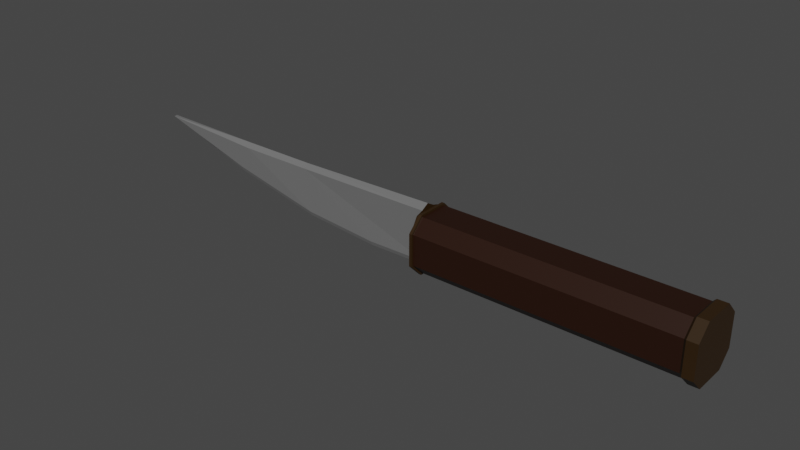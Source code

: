 # Source: noj.blend  (saved by Blender 3.5.10; exported with 4.5.12 LTS)
import bpy
from mathutils import Matrix  # noqa: F401  (used for matrix-valued properties, if any)

bpy.ops.wm.read_factory_settings(use_empty=True)
scene = bpy.context.scene
scene.name = 'Scene'

# ---- collections
col_collection = bpy.data.collections.new('Collection'); scene.collection.children.link(col_collection)

# ---- materials (node trees are filled in below, after node groups)
mat_material_001 = bpy.data.materials.new('Material.001')
mat_material_001.use_transparent_shadow = False
mat_material_002 = bpy.data.materials.new('Material.002')
mat_material_002.use_transparent_shadow = False
mat_material_003 = bpy.data.materials.new('Material.003')
mat_material_003.use_transparent_shadow = False

# ---- material node trees
mat_material_001.use_nodes = True; mat_material_001.node_tree.nodes.clear()
_N = mat_material_001.node_tree.nodes; _L = mat_material_001.node_tree.links
n0 = _N.new('ShaderNodeBsdfPrincipled'); n0.name = 'Principled BSDF'; n0.location = (10, 300)
n0.distribution = 'GGX'
n0.subsurface_method = 'RANDOM_WALK_SKIN'
n0.inputs[0].default_value = (0.4109, 0.4109, 0.4109, 1.0)
n0.inputs[1].default_value = 0.6378
n0.inputs[2].default_value = 0.2559
n0.inputs[3].default_value = 1.45
n0.inputs[13].default_value = 0.752
n0.inputs[27].default_value = (0.0, 0.0, 0.0, 1.0)
n0.inputs[28].default_value = 1.0
n1 = _N.new('ShaderNodeOutputMaterial'); n1.name = 'Material Output'; n1.location = (300, 300)
_L.new(n0.outputs[0], n1.inputs[0])
n1.is_active_output = True
mat_material_002.use_nodes = True; mat_material_002.node_tree.nodes.clear()
_N = mat_material_002.node_tree.nodes; _L = mat_material_002.node_tree.links
n0 = _N.new('ShaderNodeBsdfPrincipled'); n0.name = 'Principled BSDF'; n0.location = (10, 300)
n0.distribution = 'GGX'
n0.subsurface_method = 'RANDOM_WALK_SKIN'
n0.inputs[0].default_value = (0.02718, 0.01194, 0.0008884, 1.0)
n0.inputs[3].default_value = 1.45
n0.inputs[27].default_value = (0.0, 0.0, 0.0, 1.0)
n0.inputs[28].default_value = 1.0
n1 = _N.new('ShaderNodeOutputMaterial'); n1.name = 'Material Output'; n1.location = (300, 300)
_L.new(n0.outputs[0], n1.inputs[0])
n1.is_active_output = True
mat_material_003.use_nodes = True; mat_material_003.node_tree.nodes.clear()
_N = mat_material_003.node_tree.nodes; _L = mat_material_003.node_tree.links
n0 = _N.new('ShaderNodeBsdfPrincipled'); n0.name = 'Principled BSDF'; n0.location = (10, 300)
n0.distribution = 'GGX'
n0.subsurface_method = 'RANDOM_WALK_SKIN'
n0.inputs[0].default_value = (0.01885, 0.004117, 0.0, 1.0)
n0.inputs[3].default_value = 1.45
n0.inputs[27].default_value = (0.0, 0.0, 0.0, 1.0)
n0.inputs[28].default_value = 1.0
n1 = _N.new('ShaderNodeOutputMaterial'); n1.name = 'Material Output'; n1.location = (300, 300)
_L.new(n0.outputs[0], n1.inputs[0])
n1.is_active_output = True

# ---- world
world_world = bpy.data.worlds.new('World'); scene.world = world_world
world_world.use_nodes = True; world_world.node_tree.nodes.clear()
_N = world_world.node_tree.nodes; _L = world_world.node_tree.links
n0 = _N.new('ShaderNodeOutputWorld'); n0.name = 'World Output'; n0.location = (300, 300)
n1 = _N.new('ShaderNodeBackground'); n1.name = 'Background'; n1.location = (10, 300)
n1.inputs[0].default_value = (0.05088, 0.05088, 0.05088, 1.0)
_L.new(n1.outputs[0], n0.inputs[0])
n0.is_active_output = True
world_world.color = (0.05088, 0.05088, 0.05088)
world_world.use_sun_shadow = False
world_world.sun_shadow_jitter_overblur = 0.0

# ---- meshes
me_cube_001 = bpy.data.meshes.new('Cube.001')
me_cube_001.from_pydata([(-0.8037, -0.06742, 0.0394), (-1.167, -0.06742, 1.099), (-0.8037, 0.06742, 0.0394), (-1.167, 0.06742, 1.099), (0.04343, 0.06742, -0.9013), (0.0536, -0.2782, 1.051), (0.0536, 0.2782, 1.051), (0.04343, -0.06742, -0.9013), (-0.1825, 0.06742, -0.9344), (-0.4757, -0.155, 0.937), (-0.4757, 0.155, 0.937), (-0.1825, -0.06742, -0.9344), (-0.4629, 0.06742, -0.7047), (-0.7568, -0.155, 0.937), (-0.7568, 0.155, 0.937), (-0.4629, -0.06742, -0.7047), (1.0, -1.0, -0.5482), (1.0, -0.5482, -1.0), (1.0, -0.5482, 1.0), (1.0, -1.0, 0.5482), (1.0, 0.5482, -1.0), (1.0, 1.0, -0.5482), (1.0, 1.0, 0.5482), (1.0, 0.5482, 1.0), (0.06556, 1.0, -0.5482), (0.06556, 0.5482, -1.0), (0.05376, 0.5496, -1.034), (0.06556, 0.5482, 1.0), (0.06556, 1.0, 0.5482), (0.05376, 0.5496, 0.9664), (0.06556, -0.5482, -1.0), (0.06556, -1.0, -0.5482), (0.05376, -0.5496, -1.034), (0.06556, -1.0, 0.5482), (0.06556, -0.5482, 1.0), (0.05376, -0.5496, 0.9664), (1.009, 0.5937, 1.083), (1.009, 1.083, 0.5937), (1.009, -0.5937, -1.083), (1.009, -1.083, -0.5937), (1.009, 1.083, -0.5937), (1.009, 0.5937, -1.083), (1.009, -1.083, 0.5937), (1.009, -0.5937, 1.083), (1.046, 0.5937, 1.083), (1.046, 1.083, 0.5937), (1.046, -0.5937, -1.083), (1.046, -1.083, -0.5937), (1.046, 1.083, -0.5937), (1.046, 0.5937, -1.083), (1.046, -1.083, 0.5937), (1.046, -0.5937, 1.083), (0.07573, 0.5482, 1.0), (0.07573, 1.0, 0.5482), (0.07573, -0.5482, -1.0), (0.07573, -1.0, -0.5482), (0.07573, 0.5482, -1.0), (0.07573, 1.0, -0.5482), (0.07573, -0.5482, 1.0), (0.07573, -1.0, 0.5482), (0.06556, 1.069, -0.5767), (0.06556, 0.5767, -1.069), (0.06556, 0.5767, 1.069), (0.06556, 1.069, 0.5767), (0.06556, -0.5767, -1.069), (0.06556, -1.069, -0.5767), (0.06556, -1.069, 0.5767), (0.06556, -0.5767, 1.069), (0.07573, 1.069, 0.5767), (0.07573, -1.069, -0.5767), (0.07573, 0.5767, -1.069), (0.07573, -0.5767, 1.069), (0.07573, 0.5767, 1.069), (0.07573, -0.5767, -1.069), (0.07573, 1.069, -0.5767), (0.07573, -1.069, 0.5767), (-0.8037, 0.0, -0.1223), (-1.167, 0.0, 1.099), (0.04343, 0.0, -1.063), (0.0536, 0.0, 1.212), (-0.1825, 0.0, -1.096), (-0.4757, 0.0, 1.099), (-0.4629, 0.0, -0.8664), (-0.7568, 0.0, 1.099)], [], [(77, 2, 76), (32, 78, 30), (58, 72, 71), (13, 0, 15), (20, 40, 41), (83, 1, 13), (53, 21, 57), (28, 24, 4), (33, 65, 66), (29, 35, 34), (10, 4, 8), (78, 11, 80), (35, 5, 7), (82, 11, 15), (12, 10, 8), (81, 5, 79), (7, 9, 11), (2, 14, 12), (76, 15, 0), (83, 9, 81), (9, 15, 11), (24, 25, 26), (27, 28, 29), (30, 31, 32), (33, 34, 35), (23, 53, 52), (17, 55, 54), (53, 72, 52), (54, 69, 73), (56, 17, 54), (41, 46, 38), (23, 43, 36), (16, 38, 39), (20, 38, 17), (18, 42, 43), (19, 39, 42), (22, 40, 21), (23, 37, 22), (46, 48, 44), (40, 49, 41), (36, 45, 37), (39, 50, 42), (37, 48, 40), (42, 51, 43), (38, 47, 39), (43, 44, 36), (56, 74, 57), (58, 19, 18), (56, 21, 20), (27, 63, 28), (59, 71, 75), (52, 18, 23), (34, 66, 67), (19, 55, 16), (75, 65, 69), (72, 67, 71), (61, 74, 70), (71, 66, 75), (61, 73, 64), (64, 69, 65), (72, 63, 62), (63, 74, 60), (31, 64, 65), (34, 62, 27), (57, 68, 53), (24, 61, 25), (28, 60, 24), (55, 75, 69), (30, 61, 64), (56, 73, 70), (14, 81, 10), (12, 76, 2), (6, 81, 79), (8, 82, 12), (8, 78, 80), (3, 83, 14), (0, 77, 76), (77, 3, 2), (78, 4, 26), (32, 7, 78), (26, 25, 78), (25, 30, 78), (58, 52, 72), (13, 1, 0), (20, 21, 40), (83, 77, 1), (53, 22, 21), (26, 4, 24), (4, 6, 29), (28, 4, 29), (33, 31, 65), (6, 79, 5), (6, 5, 35), (29, 6, 35), (34, 27, 29), (10, 6, 4), (78, 7, 11), (7, 32, 31), (31, 33, 7), (33, 35, 7), (82, 80, 11), (12, 14, 10), (81, 9, 5), (7, 5, 9), (2, 3, 14), (76, 82, 15), (83, 13, 9), (9, 13, 15), (23, 22, 53), (17, 16, 55), (53, 68, 72), (54, 55, 69), (56, 20, 17), (41, 49, 46), (23, 18, 43), (16, 17, 38), (20, 41, 38), (18, 19, 42), (19, 16, 39), (22, 37, 40), (23, 36, 37), (46, 49, 48), (48, 45, 44), (44, 51, 50), (50, 47, 44), (47, 46, 44), (40, 48, 49), (36, 44, 45), (39, 47, 50), (37, 45, 48), (42, 50, 51), (38, 46, 47), (43, 51, 44), (56, 70, 74), (58, 59, 19), (56, 57, 21), (27, 62, 63), (59, 58, 71), (52, 58, 18), (34, 33, 66), (19, 59, 55), (75, 66, 65), (72, 62, 67), (61, 60, 74), (71, 67, 66), (61, 70, 73), (64, 73, 69), (72, 68, 63), (63, 68, 74), (31, 30, 64), (34, 67, 62), (57, 74, 68), (24, 60, 61), (28, 63, 60), (55, 59, 75), (30, 25, 61), (56, 54, 73), (14, 83, 81), (12, 82, 76), (6, 10, 81), (8, 80, 82), (8, 4, 78), (3, 77, 83), (0, 1, 77)])
me_cube_001.polygons.foreach_set('material_index', [0, 1, 1, 0, 1, 0, 2, 1, 1, 1, 0, 0, 1, 0, 0, 0, 0, 0, 0, 0, 0, 1, 1, 1, 1, 2, 2, 1, 1, 2, 1, 1, 1, 1, 1, 1, 1, 1, 1, 1, 1, 1, 1, 1, 1, 1, 1, 2, 2, 1, 1, 2, 1, 2, 1, 1, 1, 1, 1, 1, 1, 1, 1, 1, 1, 1, 1, 1, 1, 1, 0, 0, 0, 0, 0, 0, 0, 0, 1, 1, 1, 1, 1, 0, 1, 0, 2, 1, 1, 1, 1, 1, 1, 1, 1, 0, 0, 1, 1, 1, 0, 0, 0, 0, 0, 0, 0, 0, 2, 2, 1, 1, 2, 1, 1, 1, 1, 1, 1, 1, 1, 1, 1, 1, 1, 1, 1, 1, 1, 1, 1, 1, 1, 1, 2, 2, 1, 1, 2, 1, 2, 1, 1, 1, 1, 1, 1, 1, 1, 1, 1, 1, 1, 1, 1, 1, 1, 0, 0, 0, 0, 0, 0, 0])
_uv = me_cube_001.uv_layers.new(name='UVMap')
_uv.uv.foreach_set('vector', [0.625, 0.125, 0.375, 0.25, 0.375, 0.125, 0.2774, 0.75, 0.2763, 0.625, 0.2785, 0.6935, 0.7204, 0.6935, 0.7204, 0.5565, 0.7204, 0.6935, 0.625, 0.9487, 0.375, 1.0, 0.375, 0.9487, 0.375, 0.5565, 0.375, 0.5, 0.375, 0.5565, 0.8237, 0.625, 0.875, 0.75, 0.8237, 0.75, 0.5685, 0.4046, 0.4315, 0.5, 0.4315, 0.4046, 0.5685, 0.4035, 0.4315, 0.4035, 0.375, 0.4013, 0.5685, 0.8465, 0.4315, 0.8465, 0.5685, 0.8465, 0.7226, 0.5, 0.7226, 0.75, 0.7215, 0.6935, 0.625, 0.3364, 0.375, 0.4013, 0.375, 0.3364, 0.2763, 0.625, 0.2114, 0.75, 0.2114, 0.625, 0.625, 0.8476, 0.625, 0.8487, 0.375, 0.8487, 0.1763, 0.625, 0.2114, 0.75, 0.1763, 0.75, 0.375, 0.3013, 0.625, 0.3364, 0.375, 0.3364, 0.7886, 0.625, 0.7237, 0.75, 0.7237, 0.625, 0.375, 0.8487, 0.625, 0.9136, 0.375, 0.9136, 0.375, 0.25, 0.625, 0.3013, 0.375, 0.3013, 0.125, 0.625, 0.1763, 0.75, 0.125, 0.75, 0.8237, 0.625, 0.7886, 0.75, 0.7886, 0.625, 0.625, 0.9136, 0.375, 0.9487, 0.375, 0.9136, 0.2785, 0.5, 0.2785, 0.5565, 0.2774, 0.5, 0.625, 0.4024, 0.5685, 0.4035, 0.625, 0.4024, 0.2785, 0.6935, 0.2785, 0.75, 0.2774, 0.75, 0.5685, 0.8465, 0.625, 0.8476, 0.625, 0.8476, 0.625, 0.5, 0.5685, 0.4046, 0.625, 0.4046, 0.375, 0.6935, 0.2796, 0.75, 0.2796, 0.6935, 0.5685, 0.4046, 0.625, 0.4046, 0.625, 0.4046, 0.2796, 0.6935, 0.2796, 0.75, 0.2796, 0.6935, 0.2796, 0.5565, 0.375, 0.6935, 0.2796, 0.6935, 0.375, 0.5565, 0.375, 0.6935, 0.375, 0.6935, 0.625, 0.5565, 0.625, 0.6935, 0.625, 0.5565, 0.375, 0.75, 0.375, 0.6935, 0.375, 0.75, 0.375, 0.5565, 0.375, 0.6935, 0.375, 0.6935, 0.625, 0.75, 0.5685, 0.75, 0.625, 0.75, 0.5685, 0.75, 0.4315, 0.75, 0.5685, 0.75, 0.5685, 0.5, 0.4315, 0.5, 0.4315, 0.5, 0.625, 0.5, 0.5685, 0.5, 0.5685, 0.5, 0.375, 0.6935, 0.4315, 0.5, 0.625, 0.5565, 0.375, 0.5, 0.375, 0.5565, 0.375, 0.5565, 0.625, 0.5, 0.5685, 0.5, 0.5685, 0.5, 0.4315, 0.75, 0.5685, 0.75, 0.5685, 0.75, 0.5685, 0.5, 0.4315, 0.5, 0.4315, 0.5, 0.5685, 0.75, 0.625, 0.75, 0.625, 0.75, 0.375, 0.6935, 0.375, 0.75, 0.375, 0.75, 0.625, 0.6935, 0.625, 0.5565, 0.625, 0.5565, 0.2796, 0.5565, 0.2796, 0.5, 0.2796, 0.5, 0.625, 0.8454, 0.5685, 0.75, 0.625, 0.75, 0.2796, 0.5565, 0.375, 0.5, 0.375, 0.5565, 0.625, 0.4024, 0.5685, 0.4035, 0.5685, 0.4035, 0.5685, 0.8454, 0.625, 0.8454, 0.5685, 0.8454, 0.7204, 0.5565, 0.625, 0.6935, 0.625, 0.5565, 0.625, 0.8476, 0.5685, 0.8465, 0.625, 0.8476, 0.5685, 0.75, 0.4315, 0.8454, 0.4315, 0.75, 0.5685, 0.8454, 0.4315, 0.8465, 0.4315, 0.8454, 0.7204, 0.5565, 0.7215, 0.6935, 0.7204, 0.6935, 0.2785, 0.5565, 0.2796, 0.5, 0.2796, 0.5565, 0.625, 0.8454, 0.5685, 0.8465, 0.5685, 0.8454, 0.2785, 0.5565, 0.2796, 0.6935, 0.2785, 0.6935, 0.2785, 0.6935, 0.2796, 0.75, 0.2785, 0.75, 0.625, 0.4046, 0.5685, 0.4035, 0.625, 0.4035, 0.5685, 0.4035, 0.4315, 0.4046, 0.4315, 0.4035, 0.2785, 0.75, 0.2785, 0.6935, 0.2785, 0.75, 0.7215, 0.6935, 0.7215, 0.5565, 0.7215, 0.5565, 0.4315, 0.4046, 0.5685, 0.4046, 0.5685, 0.4046, 0.2785, 0.5, 0.2785, 0.5565, 0.2785, 0.5565, 0.5685, 0.4035, 0.4315, 0.4035, 0.4315, 0.4035, 0.4315, 0.8454, 0.5685, 0.8454, 0.4315, 0.8454, 0.2785, 0.6935, 0.2785, 0.5565, 0.2785, 0.6935, 0.2796, 0.5565, 0.2796, 0.6935, 0.2796, 0.5565, 0.8237, 0.5, 0.7886, 0.625, 0.7886, 0.5, 0.1763, 0.5, 0.125, 0.625, 0.125, 0.5, 0.7237, 0.5, 0.7886, 0.625, 0.7237, 0.625, 0.2114, 0.5, 0.1763, 0.625, 0.1763, 0.5, 0.2114, 0.5, 0.2763, 0.625, 0.2114, 0.625, 0.875, 0.5, 0.8237, 0.625, 0.8237, 0.5, 0.375, 0.0, 0.625, 0.125, 0.375, 0.125, 0.625, 0.125, 0.625, 0.25, 0.375, 0.25, 0.2763, 0.625, 0.2763, 0.5, 0.2774, 0.5, 0.2774, 0.75, 0.2763, 0.75, 0.2763, 0.625, 0.2774, 0.5, 0.2785, 0.5565, 0.2763, 0.625, 0.2785, 0.5565, 0.2785, 0.6935, 0.2763, 0.625, 0.7204, 0.6935, 0.7204, 0.5565, 0.7204, 0.5565, 0.625, 0.9487, 0.625, 1.0, 0.375, 1.0, 0.375, 0.5565, 0.375, 0.5, 0.375, 0.5, 0.8237, 0.625, 0.875, 0.625, 0.875, 0.75, 0.5685, 0.4046, 0.5685, 0.5, 0.4315, 0.5, 0.375, 0.4024, 0.375, 0.4013, 0.4315, 0.4035, 0.375, 0.4013, 0.625, 0.4013, 0.625, 0.4024, 0.5685, 0.4035, 0.375, 0.4013, 0.625, 0.4024, 0.5685, 0.8465, 0.4315, 0.8465, 0.4315, 0.8465, 0.7237, 0.5, 0.7237, 0.625, 0.7237, 0.75, 0.7237, 0.5, 0.7237, 0.75, 0.7226, 0.75, 0.7226, 0.5, 0.7237, 0.5, 0.7226, 0.75, 0.7215, 0.6935, 0.7215, 0.5565, 0.7226, 0.5, 0.625, 0.3364, 0.625, 0.4013, 0.375, 0.4013, 0.2763, 0.625, 0.2763, 0.75, 0.2114, 0.75, 0.375, 0.8487, 0.375, 0.8476, 0.4315, 0.8465, 0.4315, 0.8465, 0.5685, 0.8465, 0.375, 0.8487, 0.5685, 0.8465, 0.625, 0.8476, 0.375, 0.8487, 0.1763, 0.625, 0.2114, 0.625, 0.2114, 0.75, 0.375, 0.3013, 0.625, 0.3013, 0.625, 0.3364, 0.7886, 0.625, 0.7886, 0.75, 0.7237, 0.75, 0.375, 0.8487, 0.625, 0.8487, 0.625, 0.9136, 0.375, 0.25, 0.625, 0.25, 0.625, 0.3013, 0.125, 0.625, 0.1763, 0.625, 0.1763, 0.75, 0.8237, 0.625, 0.8237, 0.75, 0.7886, 0.75, 0.625, 0.9136, 0.625, 0.9487, 0.375, 0.9487, 0.625, 0.5, 0.5685, 0.5, 0.5685, 0.4046, 0.375, 0.6935, 0.375, 0.75, 0.2796, 0.75, 0.5685, 0.4046, 0.5685, 0.4046, 0.625, 0.4046, 0.2796, 0.6935, 0.2796, 0.75, 0.2796, 0.75, 0.2796, 0.5565, 0.375, 0.5565, 0.375, 0.6935, 0.375, 0.5565, 0.375, 0.5565, 0.375, 0.6935, 0.625, 0.5565, 0.625, 0.6935, 0.625, 0.6935, 0.375, 0.75, 0.375, 0.6935, 0.375, 0.6935, 0.375, 0.5565, 0.375, 0.5565, 0.375, 0.6935, 0.625, 0.75, 0.5685, 0.75, 0.5685, 0.75, 0.5685, 0.75, 0.4315, 0.75, 0.4315, 0.75, 0.5685, 0.5, 0.5685, 0.5, 0.4315, 0.5, 0.625, 0.5, 0.625, 0.5, 0.5685, 0.5, 0.375, 0.6935, 0.375, 0.5565, 0.4315, 0.5, 0.4315, 0.5, 0.5685, 0.5, 0.625, 0.5565, 0.625, 0.5565, 0.625, 0.6935, 0.5685, 0.75, 0.5685, 0.75, 0.4315, 0.75, 0.625, 0.5565, 0.4315, 0.75, 0.375, 0.6935, 0.625, 0.5565, 0.375, 0.5, 0.375, 0.5, 0.375, 0.5565, 0.625, 0.5, 0.625, 0.5, 0.5685, 0.5, 0.4315, 0.75, 0.4315, 0.75, 0.5685, 0.75, 0.5685, 0.5, 0.5685, 0.5, 0.4315, 0.5, 0.5685, 0.75, 0.5685, 0.75, 0.625, 0.75, 0.375, 0.6935, 0.375, 0.6935, 0.375, 0.75, 0.625, 0.6935, 0.625, 0.6935, 0.625, 0.5565, 0.2796, 0.5565, 0.2796, 0.5565, 0.2796, 0.5, 0.625, 0.8454, 0.5685, 0.8454, 0.5685, 0.75, 0.2796, 0.5565, 0.2796, 0.5, 0.375, 0.5, 0.625, 0.4024, 0.625, 0.4024, 0.5685, 0.4035, 0.5685, 0.8454, 0.625, 0.8454, 0.625, 0.8454, 0.7204, 0.5565, 0.7204, 0.6935, 0.625, 0.6935, 0.625, 0.8476, 0.5685, 0.8465, 0.5685, 0.8465, 0.5685, 0.75, 0.5685, 0.8454, 0.4315, 0.8454, 0.5685, 0.8454, 0.5685, 0.8465, 0.4315, 0.8465, 0.7204, 0.5565, 0.7215, 0.5565, 0.7215, 0.6935, 0.2785, 0.5565, 0.2785, 0.5, 0.2796, 0.5, 0.625, 0.8454, 0.625, 0.8465, 0.5685, 0.8465, 0.2785, 0.5565, 0.2796, 0.5565, 0.2796, 0.6935, 0.2785, 0.6935, 0.2796, 0.6935, 0.2796, 0.75, 0.625, 0.4046, 0.5685, 0.4046, 0.5685, 0.4035, 0.5685, 0.4035, 0.5685, 0.4046, 0.4315, 0.4046, 0.2785, 0.75, 0.2785, 0.6935, 0.2785, 0.6935, 0.7215, 0.6935, 0.7215, 0.6935, 0.7215, 0.5565, 0.4315, 0.4046, 0.4315, 0.4046, 0.5685, 0.4046, 0.2785, 0.5, 0.2785, 0.5, 0.2785, 0.5565, 0.5685, 0.4035, 0.5685, 0.4035, 0.4315, 0.4035, 0.4315, 0.8454, 0.5685, 0.8454, 0.5685, 0.8454, 0.2785, 0.6935, 0.2785, 0.5565, 0.2785, 0.5565, 0.2796, 0.5565, 0.2796, 0.6935, 0.2796, 0.6935, 0.8237, 0.5, 0.8237, 0.625, 0.7886, 0.625, 0.1763, 0.5, 0.1763, 0.625, 0.125, 0.625, 0.7237, 0.5, 0.7886, 0.5, 0.7886, 0.625, 0.2114, 0.5, 0.2114, 0.625, 0.1763, 0.625, 0.2114, 0.5, 0.2763, 0.5, 0.2763, 0.625, 0.875, 0.5, 0.875, 0.625, 0.8237, 0.625, 0.375, 0.0, 0.625, 0.0, 0.625, 0.125])
me_cube_001.materials.append(mat_material_001)
me_cube_001.materials.append(mat_material_002)
me_cube_001.materials.append(mat_material_003)
me_cube_001.use_mirror_y = True
me_cube_001.update()

# ---- objects
ob_cube = bpy.data.objects.new('Cube', me_cube_001)

# ---- transforms, parenting, visibility, modifiers, constraints
ob_cube.location = (0.0, 0.0, 0.0)
ob_cube.scale = (10.0, 1.0, 1.0)
ob_cube.use_mesh_mirror_y = True

# ---- collection membership
col_collection.objects.link(ob_cube)

# ---- scene / render settings (as saved in the file)
scene.frame_start = 1; scene.frame_end = 250; scene.frame_set(1)
scene.render.engine = 'BLENDER_EEVEE_NEXT'
scene.cycles.sampling_pattern = 'TABULATED_SOBOL'
scene.view_settings.view_transform = 'Filmic'
bpy.context.view_layer.update()

# ---- added for rendering (the .blend has no active camera and no usable light): camera, sun
cam_auto = bpy.data.cameras.new('AutoCamera')
cam_auto.lens = 50.0
cam_auto.sensor_width = 36.0
cam_auto.clip_end = 1000.0
ob_auto_camera = bpy.data.objects.new('AutoCamera', cam_auto)
scene.collection.objects.link(ob_auto_camera)
ob_auto_camera.location = (20.0776, -24.8218, 16.6059)
ob_auto_camera.rotation_euler = (1.09748, -7.21219e-08, 0.694738)
scene.camera = ob_auto_camera
light_auto_sun = bpy.data.lights.new('AutoSun', 'SUN')
light_auto_sun.energy = 3.0
light_auto_sun.angle = 0.0523599
ob_auto_sun = bpy.data.objects.new('AutoSun', light_auto_sun)
scene.collection.objects.link(ob_auto_sun)
ob_auto_sun.rotation_euler = (0.872665, 0.174533, 0.523599)
bpy.context.view_layer.update()
